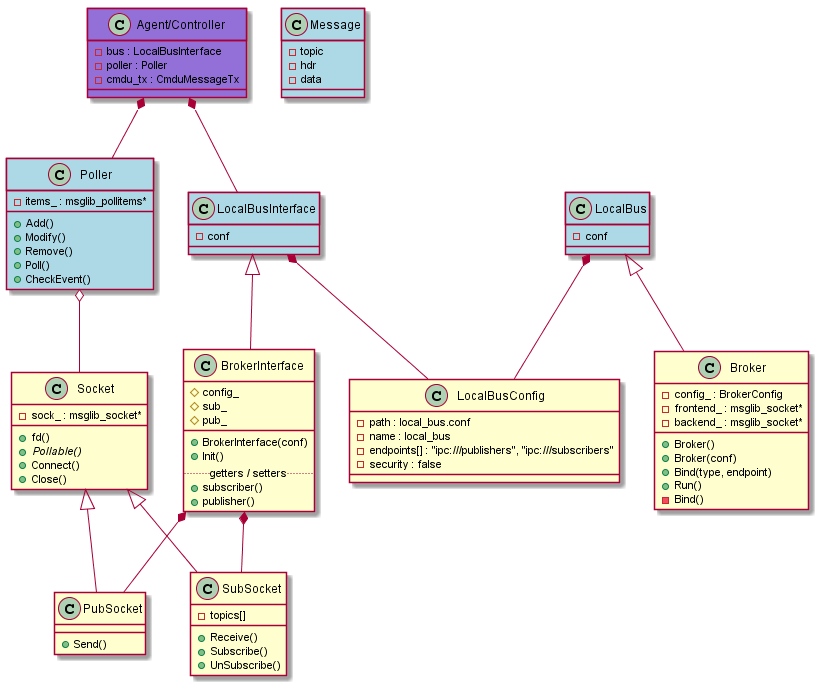

The diagram above was rendered by PlantUML. Its source (embedded in the PNG):
@startuml local_bus

class Poller #LightBlue {
-items_ : msglib_pollitems*
+Add()
+Modify()
+Remove()
+Poll()
+CheckEvent()
}

class Socket {
-sock_ : msglib_socket*
+fd()
{abstract} +Pollable()
+Connect()
+Close()
}

class PubSocket {
+Send()
}

class SubSocket {
-topics[]
+Receive()
+Subscribe()
+UnSubscribe()
}

Socket <|-- PubSocket
Socket <|-- SubSocket
Poller o-- Socket
BrokerInterface *-- PubSocket
BrokerInterface *-- SubSocket


class Broker {
-config_ : BrokerConfig
-frontend_ : msglib_socket*
-backend_ : msglib_socket*
+Broker()
+Broker(conf)
+Bind(type, endpoint)
+Run()
-Bind()
}

class BrokerInterface {
#config_
#sub_
#pub_
__
+BrokerInterface(conf)
+Init()
..getters / setters..
+subscriber()
+publisher()
}

LocalBus *-- LocalBusConfig
LocalBusInterface *-- LocalBusConfig
LocalBus <|-- Broker
LocalBusInterface <|-- BrokerInterface

class LocalBusConfig {
-path : local_bus.conf
-name : local_bus
-endpoints[] : "ipc:~/~/~/publishers", "ipc:~/~/~/subscribers"
-security : false
}

class LocalBusInterface #LightBlue {
-conf
}

class Message #LightBlue{
-topic
-hdr
-data
}

class LocalBus #LightBlue {
-conf
}

class "Agent/Controller" #MediumPurple {
    -bus : LocalBusInterface
    -poller : Poller
    -cmdu_tx : CmduMessageTx 
}

"Agent/Controller" *-- LocalBusInterface
"Agent/Controller" *-- Poller

@enduml